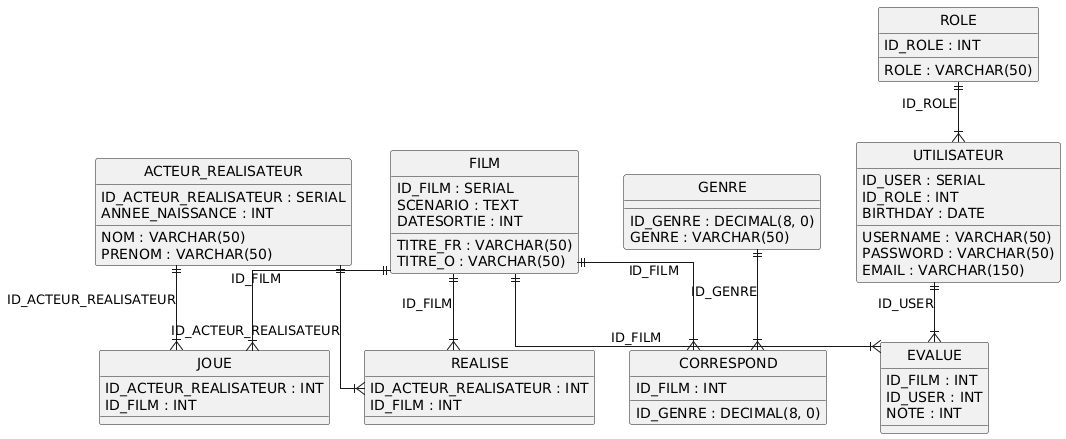

The diagram above was rendered by PlantUML. Its source (embedded in the PNG):
@startuml
hide circle
skinparam linetype ortho

entity "ACTEUR_REALISATEUR" as ACTEUR_REALISATEUR {
  ID_ACTEUR_REALISATEUR : SERIAL
  NOM : VARCHAR(50)
  PRENOM : VARCHAR(50)
  ANNEE_NAISSANCE : INT
}

entity "CORRESPOND" as CORRESPOND {
  ID_GENRE : DECIMAL(8, 0)
  ID_FILM : INT
}

entity "EVALUE" as EVALUE {
  ID_FILM : INT
  ID_USER : INT
  NOTE : INT
}

entity "FILM" as FILM {
  ID_FILM : SERIAL
  TITRE_FR : VARCHAR(50)
  TITRE_O : VARCHAR(50)
  SCENARIO : TEXT
  DATESORTIE : INT
}

entity "GENRE" as GENRE {
  ID_GENRE : DECIMAL(8, 0)
  GENRE : VARCHAR(50)
}

entity "JOUE" as JOUE {
  ID_ACTEUR_REALISATEUR : INT
  ID_FILM : INT
}

entity "REALISE" as REALISE {
  ID_ACTEUR_REALISATEUR : INT
  ID_FILM : INT
}

entity "ROLE" as ROLE {
  ID_ROLE : INT
  ROLE : VARCHAR(50)
}

entity "UTILISATEUR" as UTILISATEUR {
  ID_USER : SERIAL
  ID_ROLE : INT
  USERNAME : VARCHAR(50)
  PASSWORD : VARCHAR(50)
  EMAIL : VARCHAR(150)
  BIRTHDAY : DATE
}

GENRE ||--|{ CORRESPOND : "ID_GENRE"
FILM ||--|{ CORRESPOND : "ID_FILM"
FILM ||--|{ EVALUE : "ID_FILM"
UTILISATEUR ||--|{ EVALUE : "ID_USER"
ACTEUR_REALISATEUR ||--|{ JOUE : "ID_ACTEUR_REALISATEUR"
FILM ||--|{ JOUE : "ID_FILM"
ACTEUR_REALISATEUR ||--|{ REALISE : "ID_ACTEUR_REALISATEUR"
FILM ||--|{ REALISE : "ID_FILM"
ROLE ||--|{ UTILISATEUR : "ID_ROLE"
@enduml